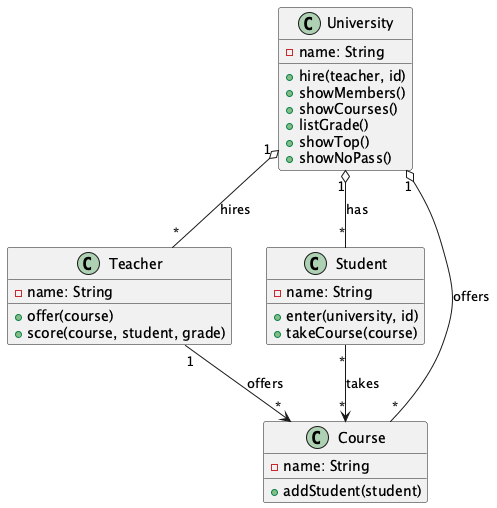

The diagram above was rendered by PlantUML. Its source (embedded in the PNG):
@startuml
skinparam defaultFontName Microsoft JhengHei


class University {
    -name: String
    +hire(teacher, id)
    +showMembers()
    +showCourses()
    +listGrade()
    +showTop()
    +showNoPass()
}

class Teacher {
    -name: String
    +offer(course)
    +score(course, student, grade)
}

class Student {
    -name: String
    +enter(university, id)
    +takeCourse(course)
}

class Course {
    -name: String
    +addStudent(student)
}

University "1" o-- "*" Teacher : hires
University "1" o-- "*" Student : has
University "1" o-- "*" Course : offers
Teacher "1" --> "*" Course : offers
Student "*" --> "*" Course : takes
@enduml